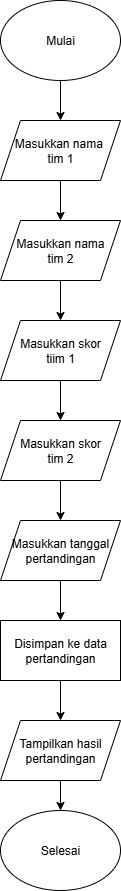

The diagram above was exported from draw.io. Its source (the exported page's mxGraphModel, read from the mxfile embedded in the PNG):
<mxGraphModel dx="1034" dy="570" grid="1" gridSize="10" guides="1" tooltips="1" connect="1" arrows="1" fold="1" page="1" pageScale="1" pageWidth="850" pageHeight="1100" math="0" shadow="0">
  <root>
    <mxCell id="0" />
    <mxCell id="1" parent="0" />
    <mxCell id="iTvCd1BxVFIdvzT-4FoG-3" value="" style="edgeStyle=orthogonalEdgeStyle;rounded=0;orthogonalLoop=1;jettySize=auto;html=1;" edge="1" parent="1" source="iTvCd1BxVFIdvzT-4FoG-1" target="iTvCd1BxVFIdvzT-4FoG-2">
      <mxGeometry relative="1" as="geometry" />
    </mxCell>
    <mxCell id="iTvCd1BxVFIdvzT-4FoG-1" value="Mulai" style="ellipse;whiteSpace=wrap;html=1;" vertex="1" parent="1">
      <mxGeometry x="365" y="20" width="120" height="80" as="geometry" />
    </mxCell>
    <mxCell id="iTvCd1BxVFIdvzT-4FoG-5" value="" style="edgeStyle=orthogonalEdgeStyle;rounded=0;orthogonalLoop=1;jettySize=auto;html=1;" edge="1" parent="1" source="iTvCd1BxVFIdvzT-4FoG-2" target="iTvCd1BxVFIdvzT-4FoG-4">
      <mxGeometry relative="1" as="geometry" />
    </mxCell>
    <mxCell id="iTvCd1BxVFIdvzT-4FoG-2" value="Masukkan nama&amp;nbsp;&lt;div&gt;tim 1&lt;/div&gt;" style="shape=parallelogram;perimeter=parallelogramPerimeter;whiteSpace=wrap;html=1;fixedSize=1;" vertex="1" parent="1">
      <mxGeometry x="365" y="140" width="120" height="60" as="geometry" />
    </mxCell>
    <mxCell id="iTvCd1BxVFIdvzT-4FoG-7" value="" style="edgeStyle=orthogonalEdgeStyle;rounded=0;orthogonalLoop=1;jettySize=auto;html=1;" edge="1" parent="1" source="iTvCd1BxVFIdvzT-4FoG-4" target="iTvCd1BxVFIdvzT-4FoG-6">
      <mxGeometry relative="1" as="geometry" />
    </mxCell>
    <mxCell id="iTvCd1BxVFIdvzT-4FoG-4" value="Masukkan nama&lt;div&gt;tim 2&lt;/div&gt;" style="shape=parallelogram;perimeter=parallelogramPerimeter;whiteSpace=wrap;html=1;fixedSize=1;" vertex="1" parent="1">
      <mxGeometry x="365" y="240" width="120" height="60" as="geometry" />
    </mxCell>
    <mxCell id="iTvCd1BxVFIdvzT-4FoG-9" value="" style="edgeStyle=orthogonalEdgeStyle;rounded=0;orthogonalLoop=1;jettySize=auto;html=1;" edge="1" parent="1" source="iTvCd1BxVFIdvzT-4FoG-6" target="iTvCd1BxVFIdvzT-4FoG-8">
      <mxGeometry relative="1" as="geometry" />
    </mxCell>
    <mxCell id="iTvCd1BxVFIdvzT-4FoG-6" value="Masukkan skor&lt;div&gt;tiim 1&lt;/div&gt;" style="shape=parallelogram;perimeter=parallelogramPerimeter;whiteSpace=wrap;html=1;fixedSize=1;" vertex="1" parent="1">
      <mxGeometry x="365" y="340" width="120" height="60" as="geometry" />
    </mxCell>
    <mxCell id="iTvCd1BxVFIdvzT-4FoG-17" value="" style="edgeStyle=orthogonalEdgeStyle;rounded=0;orthogonalLoop=1;jettySize=auto;html=1;" edge="1" parent="1" source="iTvCd1BxVFIdvzT-4FoG-8" target="iTvCd1BxVFIdvzT-4FoG-10">
      <mxGeometry relative="1" as="geometry" />
    </mxCell>
    <mxCell id="iTvCd1BxVFIdvzT-4FoG-8" value="Masukkan skor&lt;div&gt;tim 2&lt;/div&gt;" style="shape=parallelogram;perimeter=parallelogramPerimeter;whiteSpace=wrap;html=1;fixedSize=1;" vertex="1" parent="1">
      <mxGeometry x="365" y="440" width="120" height="60" as="geometry" />
    </mxCell>
    <mxCell id="iTvCd1BxVFIdvzT-4FoG-22" value="" style="edgeStyle=orthogonalEdgeStyle;rounded=0;orthogonalLoop=1;jettySize=auto;html=1;" edge="1" parent="1" source="iTvCd1BxVFIdvzT-4FoG-10" target="iTvCd1BxVFIdvzT-4FoG-21">
      <mxGeometry relative="1" as="geometry" />
    </mxCell>
    <mxCell id="iTvCd1BxVFIdvzT-4FoG-10" value="Masukkan tanggal pertandingan" style="shape=parallelogram;perimeter=parallelogramPerimeter;whiteSpace=wrap;html=1;fixedSize=1;" vertex="1" parent="1">
      <mxGeometry x="365" y="540" width="120" height="60" as="geometry" />
    </mxCell>
    <mxCell id="iTvCd1BxVFIdvzT-4FoG-26" value="" style="edgeStyle=orthogonalEdgeStyle;rounded=0;orthogonalLoop=1;jettySize=auto;html=1;" edge="1" parent="1" source="iTvCd1BxVFIdvzT-4FoG-12" target="iTvCd1BxVFIdvzT-4FoG-16">
      <mxGeometry relative="1" as="geometry" />
    </mxCell>
    <mxCell id="iTvCd1BxVFIdvzT-4FoG-12" value="Tampilkan hasil pertandingan" style="shape=parallelogram;perimeter=parallelogramPerimeter;whiteSpace=wrap;html=1;fixedSize=1;" vertex="1" parent="1">
      <mxGeometry x="365" y="740" width="120" height="60" as="geometry" />
    </mxCell>
    <mxCell id="iTvCd1BxVFIdvzT-4FoG-16" value="Selesai" style="ellipse;whiteSpace=wrap;html=1;" vertex="1" parent="1">
      <mxGeometry x="365" y="830" width="120" height="80" as="geometry" />
    </mxCell>
    <mxCell id="iTvCd1BxVFIdvzT-4FoG-23" value="" style="edgeStyle=orthogonalEdgeStyle;rounded=0;orthogonalLoop=1;jettySize=auto;html=1;" edge="1" parent="1" source="iTvCd1BxVFIdvzT-4FoG-21" target="iTvCd1BxVFIdvzT-4FoG-12">
      <mxGeometry relative="1" as="geometry" />
    </mxCell>
    <mxCell id="iTvCd1BxVFIdvzT-4FoG-21" value="Disimpan ke data&lt;div&gt;pertandingan&lt;/div&gt;" style="whiteSpace=wrap;html=1;" vertex="1" parent="1">
      <mxGeometry x="365" y="640" width="120" height="60" as="geometry" />
    </mxCell>
  </root>
</mxGraphModel>